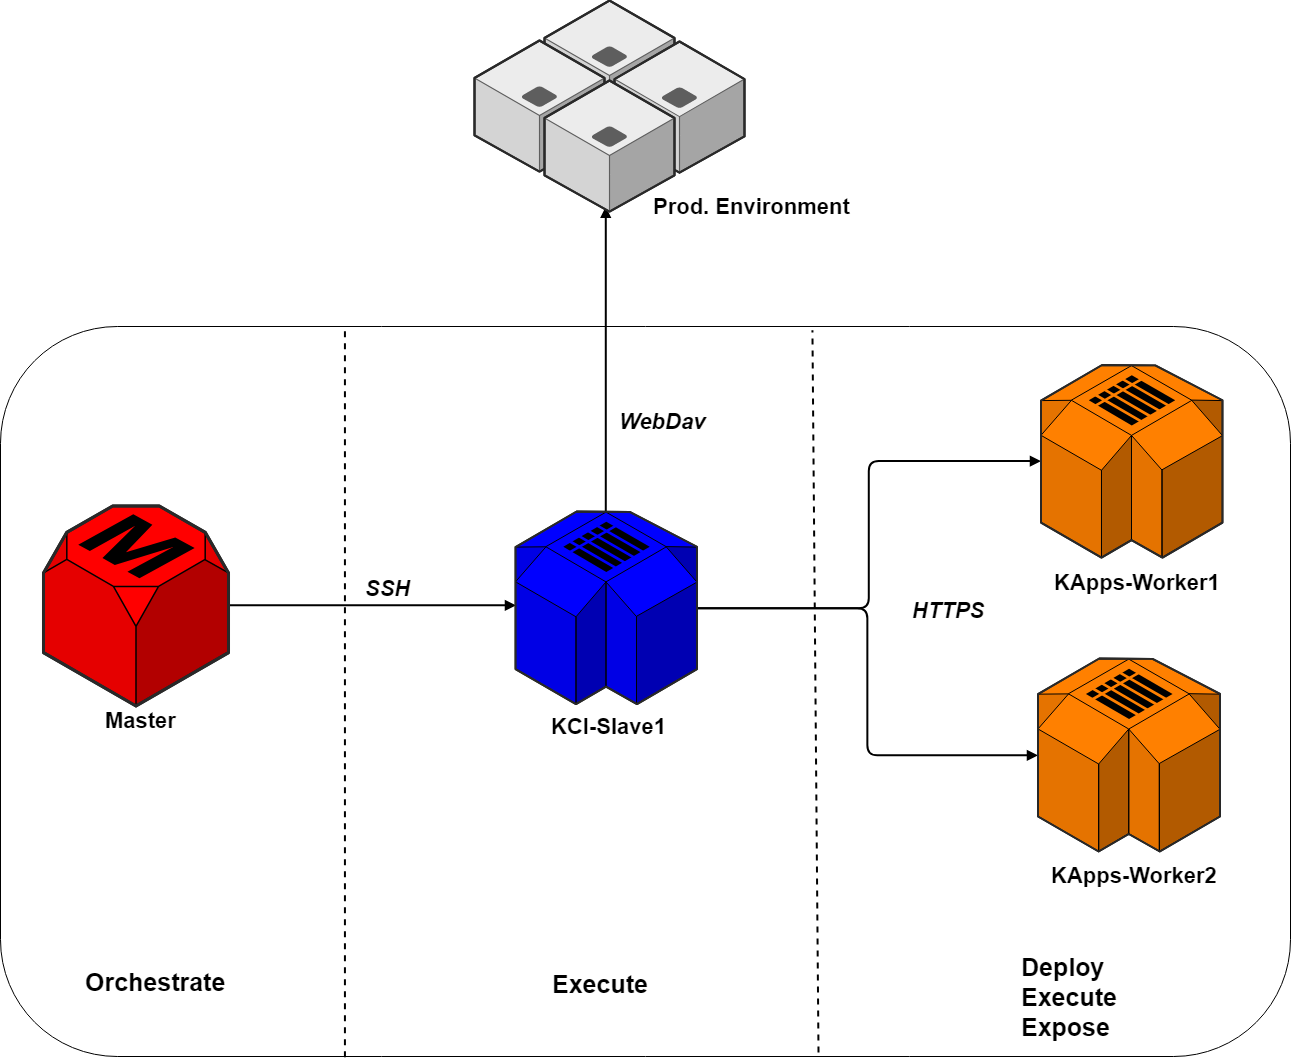

The diagram above was exported from draw.io. Its source (the exported page's mxGraphModel, read from the mxfile embedded in the PNG):
<mxGraphModel dx="2146" dy="3354" grid="1" gridSize="10" guides="1" tooltips="1" connect="1" arrows="1" fold="1" page="1" pageScale="1" pageWidth="827" pageHeight="1169" math="0" shadow="0">
  <root>
    <mxCell id="0" />
    <mxCell id="1" parent="0" />
    <mxCell id="KHbt6rofaRD0HvRzvGX9-23" value="" style="rounded=1;whiteSpace=wrap;html=1;strokeColor=#000000;fillColor=#FFFFFF;arcSize=16;" vertex="1" parent="1">
      <mxGeometry x="120" y="-1990" width="1290" height="730" as="geometry" />
    </mxCell>
    <mxCell id="KHbt6rofaRD0HvRzvGX9-26" style="edgeStyle=orthogonalEdgeStyle;rounded=1;orthogonalLoop=1;jettySize=auto;html=1;entryX=0.004;entryY=0.487;entryDx=0;entryDy=0;entryPerimeter=0;startArrow=none;startFill=0;endArrow=block;endFill=1;strokeWidth=2;" edge="1" parent="1" source="KHbt6rofaRD0HvRzvGX9-1" target="KHbt6rofaRD0HvRzvGX9-2">
      <mxGeometry relative="1" as="geometry" />
    </mxCell>
    <mxCell id="KHbt6rofaRD0HvRzvGX9-1" value="" style="verticalLabelPosition=bottom;html=1;verticalAlign=top;strokeWidth=1;align=center;outlineConnect=0;dashed=0;outlineConnect=0;shape=mxgraph.aws3d.rdsMaster;fillColor=#FF0000;strokeColor=#000000;aspect=fixed;" vertex="1" parent="1">
      <mxGeometry x="163" y="-1810.5" width="185" height="200" as="geometry" />
    </mxCell>
    <mxCell id="KHbt6rofaRD0HvRzvGX9-29" style="edgeStyle=orthogonalEdgeStyle;rounded=1;orthogonalLoop=1;jettySize=auto;html=1;startArrow=none;startFill=0;endArrow=block;endFill=1;strokeWidth=2;" edge="1" parent="1" source="KHbt6rofaRD0HvRzvGX9-2" target="KHbt6rofaRD0HvRzvGX9-15">
      <mxGeometry relative="1" as="geometry" />
    </mxCell>
    <mxCell id="KHbt6rofaRD0HvRzvGX9-31" style="edgeStyle=orthogonalEdgeStyle;rounded=1;orthogonalLoop=1;jettySize=auto;html=1;startArrow=none;startFill=0;endArrow=block;endFill=1;strokeWidth=2;" edge="1" parent="1" source="KHbt6rofaRD0HvRzvGX9-2" target="KHbt6rofaRD0HvRzvGX9-17">
      <mxGeometry relative="1" as="geometry" />
    </mxCell>
    <mxCell id="KHbt6rofaRD0HvRzvGX9-51" style="edgeStyle=orthogonalEdgeStyle;rounded=0;orthogonalLoop=1;jettySize=auto;html=1;entryX=0.475;entryY=0.809;entryDx=0;entryDy=0;entryPerimeter=0;startArrow=none;startFill=0;endArrow=block;endFill=1;strokeColor=#000000;strokeWidth=2;" edge="1" parent="1">
      <mxGeometry relative="1" as="geometry">
        <mxPoint x="725.2857142857147" y="-1785" as="sourcePoint" />
        <mxPoint x="725.2857142857147" y="-2109.7142857142853" as="targetPoint" />
      </mxGeometry>
    </mxCell>
    <mxCell id="KHbt6rofaRD0HvRzvGX9-2" value="" style="verticalLabelPosition=bottom;html=1;verticalAlign=top;strokeWidth=1;dashed=0;shape=mxgraph.aws3d.simpleDb2;fillColor=#0000FF;strokeColor=#000000;aspect=fixed;rounded=1;shadow=0;comic=0;fontSize=12;fontColor=#000000;" vertex="1" parent="1">
      <mxGeometry x="635" y="-1805" width="181.5" height="192.6" as="geometry" />
    </mxCell>
    <mxCell id="KHbt6rofaRD0HvRzvGX9-3" value="&lt;font size=&quot;1&quot;&gt;&lt;b style=&quot;font-size: 22px&quot;&gt;Master&lt;/b&gt;&lt;/font&gt;" style="text;html=1;resizable=0;points=[];autosize=1;align=left;verticalAlign=top;spacingTop=-4;" vertex="1" parent="1">
      <mxGeometry x="223" y="-1610.5" width="90" height="20" as="geometry" />
    </mxCell>
    <mxCell id="KHbt6rofaRD0HvRzvGX9-4" value="&lt;font size=&quot;1&quot;&gt;&lt;b style=&quot;font-size: 22px&quot;&gt;KCI-Slave1&lt;/b&gt;&lt;/font&gt;" style="text;html=1;resizable=0;points=[];autosize=1;align=left;verticalAlign=top;spacingTop=-4;" vertex="1" parent="1">
      <mxGeometry x="669" y="-1605" width="130" height="20" as="geometry" />
    </mxCell>
    <mxCell id="KHbt6rofaRD0HvRzvGX9-15" value="" style="verticalLabelPosition=bottom;html=1;verticalAlign=top;strokeWidth=1;dashed=0;shape=mxgraph.aws3d.simpleDb2;fillColor=#FF8000;strokeColor=#000000;aspect=fixed;rounded=1;shadow=0;comic=0;fontSize=12;fontColor=#000000;" vertex="1" parent="1">
      <mxGeometry x="1160.5" y="-1951.5" width="181.5" height="192.6" as="geometry" />
    </mxCell>
    <mxCell id="KHbt6rofaRD0HvRzvGX9-16" value="&lt;font size=&quot;1&quot;&gt;&lt;b style=&quot;font-size: 22px&quot;&gt;KApps-Worker1&lt;/b&gt;&lt;/font&gt;" style="text;html=1;resizable=0;points=[];autosize=1;align=left;verticalAlign=top;spacingTop=-4;" vertex="1" parent="1">
      <mxGeometry x="1171.5" y="-1749" width="180" height="20" as="geometry" />
    </mxCell>
    <mxCell id="KHbt6rofaRD0HvRzvGX9-17" value="" style="verticalLabelPosition=bottom;html=1;verticalAlign=top;strokeWidth=1;dashed=0;shape=mxgraph.aws3d.simpleDb2;fillColor=#FF8000;strokeColor=#000000;aspect=fixed;rounded=1;shadow=0;comic=0;fontSize=12;fontColor=#000000;" vertex="1" parent="1">
      <mxGeometry x="1157.5" y="-1658" width="182" height="193" as="geometry" />
    </mxCell>
    <mxCell id="KHbt6rofaRD0HvRzvGX9-18" value="&lt;font size=&quot;1&quot;&gt;&lt;b style=&quot;font-size: 22px&quot;&gt;KApps-Worker2&lt;/b&gt;&lt;/font&gt;" style="text;html=1;resizable=0;points=[];autosize=1;align=left;verticalAlign=top;spacingTop=-4;" vertex="1" parent="1">
      <mxGeometry x="1169" y="-1455.5" width="180" height="20" as="geometry" />
    </mxCell>
    <mxCell id="KHbt6rofaRD0HvRzvGX9-33" value="" style="endArrow=none;dashed=1;html=1;strokeWidth=2;entryX=0.267;entryY=0.002;entryDx=0;entryDy=0;exitX=0.267;exitY=1.001;exitDx=0;exitDy=0;exitPerimeter=0;entryPerimeter=0;" edge="1" parent="1" source="KHbt6rofaRD0HvRzvGX9-23" target="KHbt6rofaRD0HvRzvGX9-23">
      <mxGeometry width="50" height="50" relative="1" as="geometry">
        <mxPoint x="110" y="-1150" as="sourcePoint" />
        <mxPoint x="160" y="-1200" as="targetPoint" />
      </mxGeometry>
    </mxCell>
    <mxCell id="KHbt6rofaRD0HvRzvGX9-34" value="&lt;font&gt;&lt;b&gt;&lt;font style=&quot;font-size: 25px&quot;&gt;Orchestrate&lt;/font&gt;&lt;br&gt;&lt;/b&gt;&lt;/font&gt;" style="text;html=1;resizable=0;points=[];autosize=1;align=left;verticalAlign=top;spacingTop=-4;" vertex="1" parent="1">
      <mxGeometry x="203" y="-1352" width="160" height="20" as="geometry" />
    </mxCell>
    <mxCell id="KHbt6rofaRD0HvRzvGX9-39" value="&lt;font&gt;&lt;b&gt;&lt;font style=&quot;font-size: 25px&quot;&gt;Execute&lt;/font&gt;&lt;br&gt;&lt;/b&gt;&lt;/font&gt;" style="text;html=1;resizable=0;points=[];autosize=1;align=left;verticalAlign=top;spacingTop=-4;" vertex="1" parent="1">
      <mxGeometry x="670" y="-1350" width="110" height="20" as="geometry" />
    </mxCell>
    <mxCell id="KHbt6rofaRD0HvRzvGX9-40" value="" style="endArrow=none;dashed=1;html=1;strokeWidth=2;entryX=0.618;entryY=-0.003;entryDx=0;entryDy=0;entryPerimeter=0;" edge="1" parent="1">
      <mxGeometry width="50" height="50" relative="1" as="geometry">
        <mxPoint x="938" y="-1264" as="sourcePoint" />
        <mxPoint x="931.94" y="-1986.19" as="targetPoint" />
      </mxGeometry>
    </mxCell>
    <mxCell id="KHbt6rofaRD0HvRzvGX9-41" value="&lt;font style=&quot;font-size: 25px&quot;&gt;&lt;b&gt;Deploy&lt;br&gt;Execute&lt;br&gt;Expose&lt;br&gt;&lt;/b&gt;&lt;/font&gt;" style="text;html=1;resizable=0;points=[];autosize=1;align=left;verticalAlign=top;spacingTop=-4;" vertex="1" parent="1">
      <mxGeometry x="1138.5" y="-1367" width="110" height="50" as="geometry" />
    </mxCell>
    <mxCell id="KHbt6rofaRD0HvRzvGX9-42" value="&lt;font size=&quot;1&quot;&gt;&lt;b style=&quot;font-size: 22px&quot;&gt;&lt;i&gt;SSH&lt;/i&gt;&lt;/b&gt;&lt;/font&gt;" style="text;html=1;resizable=0;points=[];autosize=1;align=left;verticalAlign=top;spacingTop=-4;" vertex="1" parent="1">
      <mxGeometry x="483" y="-1743" width="60" height="20" as="geometry" />
    </mxCell>
    <mxCell id="KHbt6rofaRD0HvRzvGX9-43" value="&lt;font size=&quot;1&quot;&gt;&lt;b style=&quot;font-size: 22px&quot;&gt;&lt;i&gt;HTTPS&lt;br&gt;&lt;/i&gt;&lt;/b&gt;&lt;/font&gt;" style="text;html=1;resizable=0;points=[];autosize=1;align=left;verticalAlign=top;spacingTop=-4;rotation=0;" vertex="1" parent="1">
      <mxGeometry x="1030" y="-1720.5" width="90" height="20" as="geometry" />
    </mxCell>
    <mxCell id="KHbt6rofaRD0HvRzvGX9-44" value="" style="verticalLabelPosition=bottom;html=1;verticalAlign=top;strokeWidth=1;dashed=0;shape=mxgraph.aws3d.application_server;fillColor=#ECECEC;strokeColor=#5E5E5E;aspect=fixed;rounded=1;shadow=0;comic=0;fontSize=12;fontColor=#000000;" vertex="1" parent="1">
      <mxGeometry x="664" y="-2316" width="130" height="131.06" as="geometry" />
    </mxCell>
    <mxCell id="KHbt6rofaRD0HvRzvGX9-45" value="" style="verticalLabelPosition=bottom;html=1;verticalAlign=top;strokeWidth=1;dashed=0;shape=mxgraph.aws3d.application_server;fillColor=#ECECEC;strokeColor=#5E5E5E;aspect=fixed;rounded=1;shadow=0;comic=0;fontSize=12;fontColor=#000000;" vertex="1" parent="1">
      <mxGeometry x="594" y="-2276" width="130" height="131.06" as="geometry" />
    </mxCell>
    <mxCell id="KHbt6rofaRD0HvRzvGX9-46" value="" style="verticalLabelPosition=bottom;html=1;verticalAlign=top;strokeWidth=1;dashed=0;shape=mxgraph.aws3d.application_server;fillColor=#ECECEC;strokeColor=#5E5E5E;aspect=fixed;rounded=1;shadow=0;comic=0;fontSize=12;fontColor=#000000;" vertex="1" parent="1">
      <mxGeometry x="734" y="-2275" width="130" height="131.15" as="geometry" />
    </mxCell>
    <mxCell id="KHbt6rofaRD0HvRzvGX9-47" value="" style="verticalLabelPosition=bottom;html=1;verticalAlign=top;strokeWidth=1;dashed=0;shape=mxgraph.aws3d.application_server;fillColor=#ECECEC;strokeColor=#5E5E5E;aspect=fixed;rounded=1;shadow=0;comic=0;fontSize=12;fontColor=#000000;" vertex="1" parent="1">
      <mxGeometry x="664" y="-2236" width="130" height="131.06" as="geometry" />
    </mxCell>
    <mxCell id="KHbt6rofaRD0HvRzvGX9-49" value="&lt;font size=&quot;1&quot;&gt;&lt;b style=&quot;font-size: 22px&quot;&gt;&lt;i&gt;WebDav&lt;br&gt;&lt;/i&gt;&lt;/b&gt;&lt;/font&gt;" style="text;html=1;resizable=0;points=[];autosize=1;align=left;verticalAlign=top;spacingTop=-4;rotation=0;" vertex="1" parent="1">
      <mxGeometry x="737" y="-1910" width="100" height="20" as="geometry" />
    </mxCell>
    <mxCell id="KHbt6rofaRD0HvRzvGX9-52" value="&lt;font size=&quot;1&quot;&gt;&lt;b style=&quot;font-size: 22px&quot;&gt;Prod. Environment&lt;/b&gt;&lt;/font&gt;" style="text;html=1;resizable=0;points=[];autosize=1;align=left;verticalAlign=top;spacingTop=-4;" vertex="1" parent="1">
      <mxGeometry x="771" y="-2125" width="210" height="20" as="geometry" />
    </mxCell>
  </root>
</mxGraphModel>